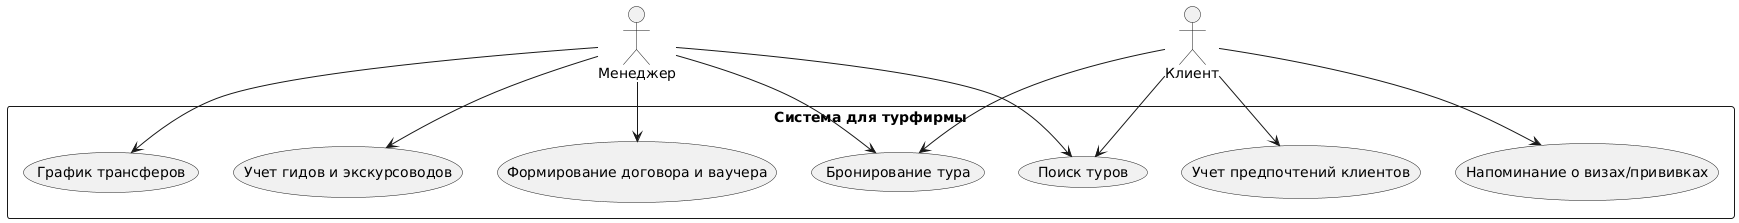

The diagram above was rendered by PlantUML. Its source (embedded in the PNG):
@startuml
actor "Менеджер" as Manager
actor "Клиент" as Client

rectangle "Система для турфирмы" {
    usecase "Поиск туров" as UC1
    usecase "Бронирование тура" as UC2
    usecase "Формирование договора и ваучера" as UC3
    usecase "Напоминание о визах/прививках" as UC4
    usecase "Учет предпочтений клиентов" as UC5
    usecase "График трансферов" as UC6
    usecase "Учет гидов и экскурсоводов" as UC7
}

Client --> UC1
Client --> UC2
Client --> UC4
Client --> UC5

Manager --> UC1
Manager --> UC2
Manager --> UC3
Manager --> UC6
Manager --> UC7
@enduml